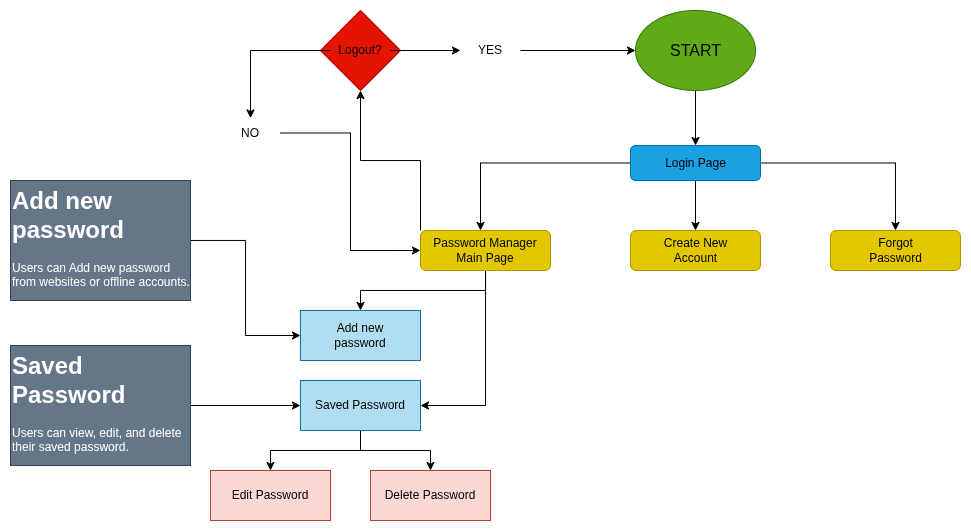

The diagram above was exported from draw.io. Its source (the exported page's mxGraphModel, read from the mxfile embedded in the PNG):
<mxGraphModel dx="2090" dy="653" grid="1" gridSize="10" guides="1" tooltips="1" connect="1" arrows="1" fold="1" page="1" pageScale="1" pageWidth="850" pageHeight="1100" math="0" shadow="0">
  <root>
    <mxCell id="0" />
    <mxCell id="1" parent="0" />
    <mxCell id="wr7ky7mPrKx5AgcjKKuK-1" edge="1" parent="1" source="Tz0pZMAcf99KjtGCoKpz-1" style="edgeStyle=orthogonalEdgeStyle;rounded=0;orthogonalLoop=1;jettySize=auto;html=1;entryX=0.5;entryY=0;entryDx=0;entryDy=0;" target="wr7ky7mPrKx5AgcjKKuK-4">
      <mxGeometry relative="1" as="geometry">
        <Array as="points" />
        <mxPoint x="425" y="170" as="targetPoint" />
      </mxGeometry>
    </mxCell>
    <mxCell id="Tz0pZMAcf99KjtGCoKpz-1" parent="1" style="ellipse;whiteSpace=wrap;html=1;fillColor=#60a917;fontColor=#ffffff;strokeColor=#2D7600;" value="" vertex="1">
      <mxGeometry height="80" width="120" x="365" y="40" as="geometry" />
    </mxCell>
    <mxCell id="Tz0pZMAcf99KjtGCoKpz-3" parent="1" style="text;html=1;whiteSpace=wrap;strokeColor=none;fillColor=none;align=center;verticalAlign=middle;rounded=0;strokeWidth=3;" value="&lt;font style=&quot;font-size: 16px;&quot;&gt;START&lt;/font&gt;" vertex="1">
      <mxGeometry height="30" width="75" x="388" y="65" as="geometry" />
    </mxCell>
    <mxCell id="wr7ky7mPrKx5AgcjKKuK-9" edge="1" parent="1" source="wr7ky7mPrKx5AgcjKKuK-4" style="edgeStyle=orthogonalEdgeStyle;rounded=0;orthogonalLoop=1;jettySize=auto;html=1;">
      <mxGeometry relative="1" as="geometry">
        <Array as="points">
          <mxPoint x="210" y="193" />
        </Array>
        <mxPoint x="210" y="260" as="targetPoint" />
      </mxGeometry>
    </mxCell>
    <mxCell id="wr7ky7mPrKx5AgcjKKuK-13" edge="1" parent="1" source="wr7ky7mPrKx5AgcjKKuK-4" style="edgeStyle=orthogonalEdgeStyle;rounded=0;orthogonalLoop=1;jettySize=auto;html=1;entryX=0.5;entryY=0;entryDx=0;entryDy=0;" target="wr7ky7mPrKx5AgcjKKuK-11">
      <mxGeometry relative="1" as="geometry" />
    </mxCell>
    <mxCell id="wr7ky7mPrKx5AgcjKKuK-15" edge="1" parent="1" source="wr7ky7mPrKx5AgcjKKuK-4" style="edgeStyle=orthogonalEdgeStyle;rounded=0;orthogonalLoop=1;jettySize=auto;html=1;entryX=0.5;entryY=0;entryDx=0;entryDy=0;" target="wr7ky7mPrKx5AgcjKKuK-14">
      <mxGeometry relative="1" as="geometry" />
    </mxCell>
    <mxCell id="wr7ky7mPrKx5AgcjKKuK-4" parent="1" style="rounded=1;whiteSpace=wrap;html=1;fillColor=#1ba1e2;fontColor=#ffffff;strokeColor=#006EAF;" value="" vertex="1">
      <mxGeometry height="35" width="130" x="360" y="175" as="geometry" />
    </mxCell>
    <mxCell id="wr7ky7mPrKx5AgcjKKuK-5" parent="1" style="text;html=1;whiteSpace=wrap;strokeColor=none;fillColor=none;align=center;verticalAlign=middle;rounded=0;" value="Login Page" vertex="1">
      <mxGeometry height="30" width="85" x="383" y="177.5" as="geometry" />
    </mxCell>
    <mxCell id="wr7ky7mPrKx5AgcjKKuK-28" edge="1" parent="1" source="wr7ky7mPrKx5AgcjKKuK-8" style="edgeStyle=orthogonalEdgeStyle;rounded=0;orthogonalLoop=1;jettySize=auto;html=1;" target="wr7ky7mPrKx5AgcjKKuK-19">
      <mxGeometry relative="1" as="geometry">
        <mxPoint x="215" y="370" as="targetPoint" />
      </mxGeometry>
    </mxCell>
    <mxCell id="wr7ky7mPrKx5AgcjKKuK-29" edge="1" parent="1" source="wr7ky7mPrKx5AgcjKKuK-8" style="edgeStyle=orthogonalEdgeStyle;rounded=0;orthogonalLoop=1;jettySize=auto;html=1;entryX=1;entryY=0.5;entryDx=0;entryDy=0;" target="wr7ky7mPrKx5AgcjKKuK-22">
      <mxGeometry relative="1" as="geometry" />
    </mxCell>
    <mxCell id="wr7ky7mPrKx5AgcjKKuK-51" edge="1" parent="1" source="wr7ky7mPrKx5AgcjKKuK-8" style="edgeStyle=orthogonalEdgeStyle;rounded=0;orthogonalLoop=1;jettySize=auto;html=1;exitX=0;exitY=0;exitDx=0;exitDy=0;entryX=0.5;entryY=1;entryDx=0;entryDy=0;" target="wr7ky7mPrKx5AgcjKKuK-47">
      <mxGeometry relative="1" as="geometry" />
    </mxCell>
    <mxCell id="wr7ky7mPrKx5AgcjKKuK-8" parent="1" style="rounded=1;whiteSpace=wrap;html=1;fillColor=#e3c800;fontColor=#000000;strokeColor=#B09500;" value="" vertex="1">
      <mxGeometry height="40" width="130" x="150" y="260" as="geometry" />
    </mxCell>
    <mxCell id="wr7ky7mPrKx5AgcjKKuK-11" parent="1" style="rounded=1;whiteSpace=wrap;html=1;fillColor=#e3c800;fontColor=#000000;strokeColor=#B09500;" value="" vertex="1">
      <mxGeometry height="40" width="130" x="360" y="260" as="geometry" />
    </mxCell>
    <mxCell id="wr7ky7mPrKx5AgcjKKuK-14" parent="1" style="rounded=1;whiteSpace=wrap;html=1;fillColor=#e3c800;fontColor=#000000;strokeColor=#B09500;" value="" vertex="1">
      <mxGeometry height="40" width="130" x="560" y="260" as="geometry" />
    </mxCell>
    <mxCell id="wr7ky7mPrKx5AgcjKKuK-16" parent="1" style="text;html=1;whiteSpace=wrap;strokeColor=none;fillColor=none;align=center;verticalAlign=middle;rounded=0;" value="Password Manager Main Page" vertex="1">
      <mxGeometry height="30" width="110" x="160" y="265" as="geometry" />
    </mxCell>
    <mxCell id="wr7ky7mPrKx5AgcjKKuK-17" parent="1" style="text;html=1;whiteSpace=wrap;strokeColor=none;fillColor=none;align=center;verticalAlign=middle;rounded=0;" value="Create New Account" vertex="1">
      <mxGeometry height="30" width="84.5" x="383" y="265" as="geometry" />
    </mxCell>
    <mxCell id="wr7ky7mPrKx5AgcjKKuK-18" parent="1" style="text;html=1;whiteSpace=wrap;strokeColor=none;fillColor=none;align=center;verticalAlign=middle;rounded=0;" value="Forgot Password" vertex="1">
      <mxGeometry height="30" width="85" x="582.5" y="265" as="geometry" />
    </mxCell>
    <mxCell id="wr7ky7mPrKx5AgcjKKuK-19" parent="1" style="rounded=0;whiteSpace=wrap;html=1;fillColor=#b1ddf0;strokeColor=#10739e;" value="" vertex="1">
      <mxGeometry height="50" width="120" x="30" y="340" as="geometry" />
    </mxCell>
    <mxCell id="wr7ky7mPrKx5AgcjKKuK-20" parent="1" style="text;html=1;whiteSpace=wrap;strokeColor=none;fillColor=none;align=center;verticalAlign=middle;rounded=0;" value="Add new password" vertex="1">
      <mxGeometry height="30" width="100" x="40" y="350" as="geometry" />
    </mxCell>
    <mxCell id="wr7ky7mPrKx5AgcjKKuK-34" edge="1" parent="1" source="wr7ky7mPrKx5AgcjKKuK-22" style="edgeStyle=orthogonalEdgeStyle;rounded=0;orthogonalLoop=1;jettySize=auto;html=1;entryX=0.5;entryY=0;entryDx=0;entryDy=0;" target="wr7ky7mPrKx5AgcjKKuK-31">
      <mxGeometry relative="1" as="geometry" />
    </mxCell>
    <mxCell id="wr7ky7mPrKx5AgcjKKuK-38" edge="1" parent="1" source="wr7ky7mPrKx5AgcjKKuK-22" style="edgeStyle=orthogonalEdgeStyle;rounded=0;orthogonalLoop=1;jettySize=auto;html=1;entryX=0.5;entryY=0;entryDx=0;entryDy=0;" target="wr7ky7mPrKx5AgcjKKuK-35">
      <mxGeometry relative="1" as="geometry" />
    </mxCell>
    <mxCell id="wr7ky7mPrKx5AgcjKKuK-22" parent="1" style="rounded=0;whiteSpace=wrap;html=1;fillColor=#b1ddf0;strokeColor=#10739e;" value="" vertex="1">
      <mxGeometry height="50" width="120" x="30" y="410" as="geometry" />
    </mxCell>
    <mxCell id="wr7ky7mPrKx5AgcjKKuK-23" parent="1" style="text;html=1;whiteSpace=wrap;strokeColor=none;fillColor=none;align=center;verticalAlign=middle;rounded=0;" value="Saved Password" vertex="1">
      <mxGeometry height="30" width="100" x="40" y="420" as="geometry" />
    </mxCell>
    <mxCell id="wr7ky7mPrKx5AgcjKKuK-27" edge="1" parent="1" source="wr7ky7mPrKx5AgcjKKuK-26" style="edgeStyle=orthogonalEdgeStyle;rounded=0;orthogonalLoop=1;jettySize=auto;html=1;entryX=0;entryY=0.5;entryDx=0;entryDy=0;" target="wr7ky7mPrKx5AgcjKKuK-19">
      <mxGeometry relative="1" as="geometry" />
    </mxCell>
    <mxCell id="wr7ky7mPrKx5AgcjKKuK-26" parent="1" style="text;html=1;whiteSpace=wrap;overflow=hidden;rounded=0;fillColor=#647687;fontColor=#ffffff;strokeColor=#314354;" value="&lt;h1 style=&quot;margin-top: 0px;&quot;&gt;Add new password&lt;/h1&gt;&lt;div&gt;Users can Add new password from websites or offline accounts.&lt;/div&gt;" vertex="1">
      <mxGeometry height="120" width="180" x="-260" y="210" as="geometry" />
    </mxCell>
    <mxCell id="wr7ky7mPrKx5AgcjKKuK-31" parent="1" style="rounded=0;whiteSpace=wrap;html=1;fillColor=#fad9d5;strokeColor=#ae4132;" value="" vertex="1">
      <mxGeometry height="50" width="120" x="-60" y="500" as="geometry" />
    </mxCell>
    <mxCell id="wr7ky7mPrKx5AgcjKKuK-32" parent="1" style="text;html=1;whiteSpace=wrap;strokeColor=none;fillColor=none;align=center;verticalAlign=middle;rounded=0;" value="Edit Password" vertex="1">
      <mxGeometry height="30" width="100" x="-50" y="510" as="geometry" />
    </mxCell>
    <mxCell id="wr7ky7mPrKx5AgcjKKuK-35" parent="1" style="rounded=0;whiteSpace=wrap;html=1;fillColor=#fad9d5;strokeColor=#ae4132;" value="" vertex="1">
      <mxGeometry height="50" width="120" x="100" y="500" as="geometry" />
    </mxCell>
    <mxCell id="wr7ky7mPrKx5AgcjKKuK-36" parent="1" style="text;html=1;whiteSpace=wrap;strokeColor=none;fillColor=none;align=center;verticalAlign=middle;rounded=0;" value="Delete Password" vertex="1">
      <mxGeometry height="30" width="100" x="110" y="510" as="geometry" />
    </mxCell>
    <mxCell id="wr7ky7mPrKx5AgcjKKuK-40" edge="1" parent="1" source="wr7ky7mPrKx5AgcjKKuK-39" style="edgeStyle=orthogonalEdgeStyle;rounded=0;orthogonalLoop=1;jettySize=auto;html=1;entryX=0;entryY=0.5;entryDx=0;entryDy=0;" target="wr7ky7mPrKx5AgcjKKuK-22">
      <mxGeometry relative="1" as="geometry" />
    </mxCell>
    <mxCell id="wr7ky7mPrKx5AgcjKKuK-39" parent="1" style="text;html=1;whiteSpace=wrap;overflow=hidden;rounded=0;fillColor=#647687;fontColor=#ffffff;strokeColor=#314354;" value="&lt;h1 style=&quot;margin-top: 0px;&quot;&gt;Saved Password&lt;/h1&gt;&lt;div&gt;Users can view, edit, and delete their saved password.&lt;/div&gt;" vertex="1">
      <mxGeometry height="120" width="180" x="-260" y="375" as="geometry" />
    </mxCell>
    <mxCell id="wr7ky7mPrKx5AgcjKKuK-47" parent="1" style="rhombus;whiteSpace=wrap;html=1;fillColor=#e51400;strokeColor=#B20000;fontColor=#ffffff;" value="" vertex="1">
      <mxGeometry height="80" width="80" x="50" y="40" as="geometry" />
    </mxCell>
    <mxCell id="wr7ky7mPrKx5AgcjKKuK-53" edge="1" parent="1" source="wr7ky7mPrKx5AgcjKKuK-49" style="edgeStyle=orthogonalEdgeStyle;rounded=0;orthogonalLoop=1;jettySize=auto;html=1;" target="Tz0pZMAcf99KjtGCoKpz-1" value="">
      <mxGeometry relative="1" as="geometry" />
    </mxCell>
    <mxCell id="wr7ky7mPrKx5AgcjKKuK-49" parent="1" style="text;html=1;whiteSpace=wrap;strokeColor=none;fillColor=none;align=center;verticalAlign=middle;rounded=0;" value="YES" vertex="1">
      <mxGeometry height="30" width="60" x="190" y="65" as="geometry" />
    </mxCell>
    <mxCell id="wr7ky7mPrKx5AgcjKKuK-52" edge="1" parent="1" source="wr7ky7mPrKx5AgcjKKuK-50" style="edgeStyle=orthogonalEdgeStyle;rounded=0;orthogonalLoop=1;jettySize=auto;html=1;" target="wr7ky7mPrKx5AgcjKKuK-49" value="">
      <mxGeometry relative="1" as="geometry" />
    </mxCell>
    <mxCell id="wr7ky7mPrKx5AgcjKKuK-55" edge="1" parent="1" source="wr7ky7mPrKx5AgcjKKuK-50" style="edgeStyle=orthogonalEdgeStyle;rounded=0;orthogonalLoop=1;jettySize=auto;html=1;entryX=0.5;entryY=0;entryDx=0;entryDy=0;" target="wr7ky7mPrKx5AgcjKKuK-54">
      <mxGeometry relative="1" as="geometry" />
    </mxCell>
    <mxCell id="wr7ky7mPrKx5AgcjKKuK-50" parent="1" style="text;html=1;whiteSpace=wrap;strokeColor=none;fillColor=none;align=center;verticalAlign=middle;rounded=0;" value="Logout?" vertex="1">
      <mxGeometry height="30" width="60" x="60" y="65" as="geometry" />
    </mxCell>
    <mxCell id="wr7ky7mPrKx5AgcjKKuK-56" edge="1" parent="1" source="wr7ky7mPrKx5AgcjKKuK-54" style="edgeStyle=orthogonalEdgeStyle;rounded=0;orthogonalLoop=1;jettySize=auto;html=1;entryX=0;entryY=0.5;entryDx=0;entryDy=0;" target="wr7ky7mPrKx5AgcjKKuK-8">
      <mxGeometry relative="1" as="geometry" />
    </mxCell>
    <mxCell id="wr7ky7mPrKx5AgcjKKuK-54" parent="1" style="text;html=1;whiteSpace=wrap;strokeColor=none;fillColor=none;align=center;verticalAlign=middle;rounded=0;" value="NO" vertex="1">
      <mxGeometry height="30" width="60" x="-50" y="147.5" as="geometry" />
    </mxCell>
  </root>
</mxGraphModel>